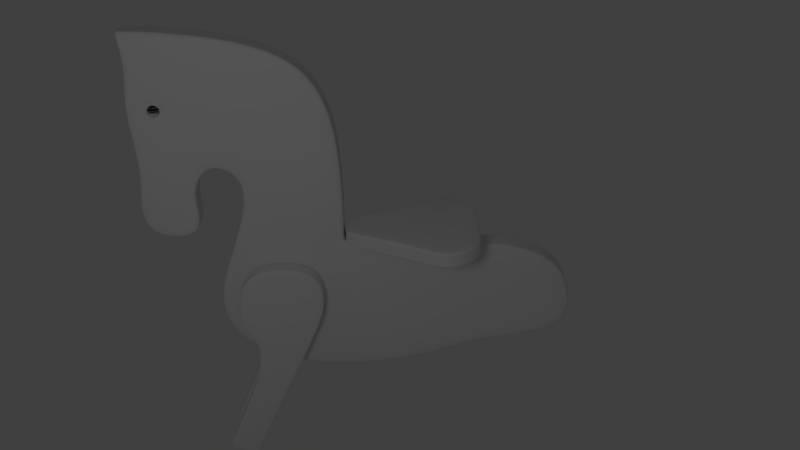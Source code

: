 # Source: horse.blend  (saved by Blender 2.62.0; exported with 4.5.12 LTS)
import bpy
from mathutils import Matrix  # noqa: F401  (used for matrix-valued properties, if any)

bpy.ops.wm.read_factory_settings(use_empty=True)
scene = bpy.context.scene
scene.name = 'Scene'

# ---- collections
col_collection_1 = bpy.data.collections.new('Collection 1'); scene.collection.children.link(col_collection_1)

# ---- materials (node trees are filled in below, after node groups)
mat_material_001 = bpy.data.materials.new('Material.001')
mat_material_001.alpha_threshold = 0.0
mat_material_001.use_transparent_shadow = False
mat_material_001.diffuse_color = (0.004895, 0.004895, 0.004895, 1.0)
mat_material_001.roughness = 0.5
mat_material_001.specular_intensity = 0.5635
mat_material_001.line_color = (0.0, 0.0, 0.0, 1.0)

# ---- material node trees

# ---- world
world_world = bpy.data.worlds.new('World'); scene.world = world_world
world_world.color = (0.05088, 0.05088, 0.05088)
world_world.use_sun_shadow = False
world_world.sun_shadow_jitter_overblur = 0.0
world_world.cycles.sampling_method = 'MANUAL'
world_world.cycles.sample_map_resolution = 256

# ---- cameras
cam_camera = bpy.data.cameras.new('Camera')
cam_camera.clip_end = 100.0
cam_camera.lens = 35.0
cam_camera.sensor_width = 32.0
cam_camera.sensor_height = 18.0
cam_camera.ortho_scale = 7.314
cam_camera.dof.focus_distance = 0.0
cam_camera.dof.aperture_fstop = 128.0

# ---- lights
light_lamp = bpy.data.lights.new('Lamp', 'POINT')
light_lamp.transmission_factor = 0.0
light_lamp.cutoff_distance = 30.0
light_lamp.energy = 100.0
light_lamp.shadow_buffer_clip_start = 1.001
light_lamp.shadow_soft_size = 1.0
light_lamp.shadow_maximum_resolution = 0.006
light_lamp.use_absolute_resolution = True
light_lamp.cycles.use_multiple_importance_sampling = False

# ---- meshes
me_cube_001 = bpy.data.meshes.new('Cube.001')
me_cube_001.from_pydata([(1.0, 0.6276, -1.0), (1.0, -0.6276, -1.0), (-1.0, -0.2546, -1.0), (-1.0, 0.2546, -1.0), (1.0, 0.6276, 1.0), (1.0, -0.6276, 1.0), (-1.0, -0.2546, 1.0), (-1.0, 0.2546, 1.0), (0.5179, -1.0, -1.0), (0.5179, 1.0, -1.0), (0.5179, -1.0, 1.0), (0.5179, 1.0, 1.0), (1.0, -0.6276, 0.6765), (1.0, 0.6276, 0.6765), (-1.0, -0.2546, 0.6765), (-1.0, 0.2546, 0.6765), (0.5179, -1.0, 0.6765), (0.5179, 1.0, 0.6765), (1.0, -0.6276, -0.6523), (1.0, 0.6276, -0.6523), (-1.0, -0.2546, -0.6523), (-1.0, 0.2546, -0.6523), (0.5179, -1.0, -0.6523), (0.5179, 1.0, -0.6523), (1.0, 0.3844, -1.0), (1.0, -0.3844, -1.0), (-1.0, -0.1559, -1.0), (-1.0, 0.1559, -1.0), (1.0, 0.3844, 1.0), (1.0, -0.3844, 1.0), (-1.0, -0.1559, 1.0), (-1.0, 0.1559, 1.0), (0.5179, -0.6125, -1.0), (0.5179, 0.6125, -1.0), (0.5179, 0.6125, 1.0), (0.5179, -0.6125, 1.0), (1.0, 0.3844, 0.6765), (1.0, -0.3844, 0.6765), (-1.0, 0.1559, 0.6765), (-1.0, -0.1559, 0.6765), (1.0, 0.3844, -0.6523), (1.0, -0.3844, -0.6523), (-1.0, -0.1559, -0.6523), (-1.0, 0.1559, -0.6523), (-0.04273, -0.6287, -1.0), (-0.04273, 0.6287, -1.0), (-0.04273, -0.6287, 1.0), (-0.04273, 0.6287, 1.0), (-0.04273, -0.6287, 0.6765), (-0.04273, 0.6287, 0.6765), (-0.04273, -0.6287, -0.6523), (-0.04273, 0.6287, -0.6523), (-0.04273, -0.3851, -1.0), (-0.04273, 0.3851, -1.0), (-0.04273, 0.3851, 1.0), (-0.04273, -0.3851, 1.0)], [], [(10, 16, 12, 5), (17, 11, 4, 13), (16, 22, 18, 12), (22, 8, 1, 18), (19, 0, 9, 23), (23, 17, 13, 19), (8, 32, 25, 1), (32, 33, 24, 25), (0, 24, 33, 9), (11, 34, 28, 4), (34, 35, 29, 28), (35, 10, 5, 29), (4, 28, 36, 13), (28, 29, 37, 36), (29, 5, 12, 37), (6, 30, 39, 14), (30, 31, 38, 39), (31, 7, 15, 38), (24, 0, 19, 40), (40, 41, 25, 24), (41, 18, 1, 25), (13, 36, 40, 19), (36, 37, 41, 40), (37, 12, 18, 41), (20, 42, 26, 2), (42, 43, 27, 26), (43, 21, 3, 27), (14, 39, 42, 20), (39, 38, 43, 42), (38, 15, 21, 43), (14, 48, 46, 6), (48, 16, 10, 46), (7, 47, 49, 15), (47, 11, 17, 49), (20, 50, 48, 14), (50, 22, 16, 48), (2, 44, 50, 20), (44, 8, 22, 50), (21, 51, 45, 3), (51, 23, 9, 45), (15, 49, 51, 21), (49, 17, 23, 51), (26, 52, 44, 2), (52, 32, 8, 44), (27, 53, 52, 26), (53, 33, 32, 52), (3, 45, 53, 27), (45, 9, 33, 53), (31, 54, 47, 7), (54, 34, 11, 47), (30, 55, 54, 31), (55, 35, 34, 54), (6, 46, 55, 30), (46, 10, 35, 55)])
me_cube_001.use_remesh_preserve_volume = False
me_cube_001.use_remesh_preserve_attributes = False
me_cube_001.use_mirror_vertex_groups = False
me_cube_001.update()
me_cube = bpy.data.meshes.new('Cube')
me_cube.from_pydata([(1.005, 1.176, 0.07007), (1.005, -1.176, 0.07007), (-0.7915, -1.176, -0.4625), (-0.7915, 1.176, -0.4625), (1.005, 1.176, 1.049), (1.005, -1.176, 1.049), (-1.0, -1.176, 1.154), (-1.0, 1.176, 1.154), (1.005, 0.7283, 0.07007), (1.005, -0.7283, 0.07007), (-0.7915, -0.7283, -0.4625), (-0.7915, 0.7283, -0.4625), (1.005, 0.7283, 1.049), (1.005, -0.7283, 1.049), (-1.0, -0.7283, 1.154), (-1.0, 0.7283, 1.154), (0.5185, -1.176, -0.08941), (0.5185, 1.176, -0.08941), (0.6866, -1.176, 1.323), (0.6866, 1.176, 1.323), (0.5185, 0.7283, -0.08941), (0.5185, -0.7283, -0.08941), (0.6866, 0.7283, 1.323), (0.6866, -0.7283, 1.323), (-0.09657, -1.176, -0.5091), (-0.09657, 1.176, -0.5091), (-0.3123, -1.176, 1.314), (-0.3123, 1.176, 1.314), (-0.09657, 0.7283, -0.5091), (-0.09657, -0.7283, -0.5091), (-0.3123, 0.7283, 1.314), (-0.3123, -0.7283, 1.314), (1.069, -1.176, 0.4213), (1.069, 1.176, 0.4213), (-1.156, -1.176, 0.2366), (-1.156, 1.176, 0.2366), (1.069, 0.7283, 0.4213), (1.069, -0.7283, 0.4213), (-1.156, -0.7283, 0.2366), (-1.156, 0.7283, 0.2366), (0.5575, -1.176, 0.4543), (0.5575, 1.176, 0.4543), (-0.2355, -1.176, 0.2548), (-0.2355, 1.176, 0.2548), (-0.3016, -0.7283, 2.266), (-0.3016, 0.7283, 2.266), (-0.3016, 1.176, 2.266), (-0.3016, -1.176, 2.266), (-0.8735, 0.7283, 1.883), (-0.8735, -0.7283, 1.883), (-0.8735, 1.176, 1.883), (-0.8735, -1.176, 1.883), (-0.8946, -1.176, 2.184), (-0.8946, 1.176, 2.184), (-0.8946, -0.7283, 2.184), (-0.8946, 0.7283, 2.184), (-0.3927, -1.176, 3.724), (-0.3927, 1.176, 3.724), (-0.3927, 0.7283, 3.724), (-0.3927, -0.7283, 3.724), (-1.347, -0.7283, 3.931), (-1.347, 0.7283, 3.931), (-1.347, 1.176, 3.931), (-1.347, -1.176, 3.931), (-1.023, 0.7283, 2.328), (-1.023, -0.7283, 2.328), (-1.023, 1.176, 2.328), (-1.023, -1.176, 2.328), (-1.245, -1.176, 1.424), (-1.245, 1.176, 1.424), (-1.245, -0.7283, 1.424), (-1.245, 0.7284, 1.424), (-1.444, -1.176, 1.456), (-1.444, 1.176, 1.456), (-1.444, 0.7284, 1.456), (-1.444, -0.7283, 1.456), (-0.3171, -0.7283, 1.361), (-0.3171, -1.176, 1.361), (-0.3171, 0.7283, 1.361), (-0.3171, 1.176, 1.361), (-0.9773, 1.176, 1.27), (-0.9773, -1.176, 1.27), (-0.9773, 0.7283, 1.27), (-0.9773, -0.7283, 1.27), (-1.153, -1.176, 1.521), (-1.153, -0.7283, 1.521), (-1.153, 0.7283, 1.521), (-1.153, 1.176, 1.521), (-1.51, -1.176, 1.762), (-1.51, 1.176, 1.762), (-1.51, 0.7283, 1.762), (-1.51, -0.7283, 1.762), (-1.248, -0.7283, 3.931), (-1.248, -1.176, 3.931), (-1.248, 0.7283, 3.931), (-1.248, 1.176, 3.931), (-0.9638, 1.176, 2.293), (-0.9638, -1.176, 2.293), (-0.9638, 0.7283, 2.293), (-0.9638, -0.7283, 2.293), (-1.099, -1.176, 2.269), (-1.099, -0.7283, 2.269), (-1.099, 0.7283, 2.269), (-1.099, 1.176, 2.269), (-1.481, -1.176, 3.945), (-1.481, 1.176, 3.945), (-1.481, 0.7283, 3.945), (-1.481, -0.7283, 3.945), (-1.165, -1.176, 2.017), (-1.165, -0.7283, 2.017), (-1.165, 0.7283, 2.017), (-1.165, 1.176, 2.017), (-1.502, -1.176, 3.06), (-1.502, 1.176, 3.06), (-1.502, 0.7283, 3.06), (-1.502, -0.7283, 3.06), (-1.157, -1.176, 1.836), (-1.157, -0.7283, 1.836), (-1.157, 0.7283, 1.836), (-1.157, 1.176, 1.836), (-1.446, -1.176, 2.323), (-1.446, 1.176, 2.323), (-1.446, 0.7283, 2.323), (-1.446, -0.7283, 2.323), (-1.135, -1.176, 2.175), (-1.135, -0.7283, 2.175), (-1.135, 0.7283, 2.175), (-1.135, 1.176, 2.175), (-1.444, -1.176, 3.55), (-1.444, 1.176, 3.55), (-1.444, 0.7283, 3.55), (-1.444, -0.7283, 3.55), (-1.063, -1.176, 2.31), (-1.063, -0.7283, 2.31), (-1.063, 0.7283, 2.31), (-1.063, 1.176, 2.31), (-1.457, -1.176, 3.938), (-1.457, 1.176, 3.938), (-1.457, 0.7283, 3.938), (-1.457, -0.7283, 3.938), (0.4087, -1.176, -0.1644), (0.4087, 1.176, -0.1644), (0.4317, -1.176, 1.312), (0.4317, 1.176, 1.312), (0.4087, 0.7283, -0.1644), (0.4087, -0.7283, -0.1644), (0.4317, 0.7283, 1.312), (0.4317, -0.7283, 1.312), (0.4159, -1.176, 0.4187), (0.4159, 1.176, 0.4187)], [], [(17, 0, 8, 20), (9, 21, 20, 8), (1, 16, 21, 9), (22, 12, 4, 19), (23, 13, 12, 22), (18, 5, 13, 23), (28, 11, 3, 25), (29, 10, 11, 28), (24, 2, 10, 29), (0, 33, 36, 8), (33, 4, 12, 36), (13, 37, 36, 12), (37, 9, 8, 36), (5, 32, 37, 13), (32, 1, 9, 37), (14, 38, 34, 6), (38, 10, 2, 34), (15, 39, 38, 14), (39, 11, 10, 38), (7, 35, 39, 15), (35, 3, 11, 39), (18, 40, 32, 5), (40, 16, 1, 32), (33, 0, 17, 41), (41, 19, 4, 33), (6, 34, 42, 26), (34, 2, 24, 42), (3, 35, 43, 25), (35, 7, 27, 43), (49, 51, 52, 54), (48, 49, 54, 55), (50, 48, 55, 53), (51, 47, 56, 52), (46, 50, 53, 57), (45, 46, 57, 58), (44, 45, 58, 59), (47, 44, 59, 56), (71, 74, 73, 69), (70, 75, 74, 71), (68, 72, 75, 70), (31, 76, 77, 26), (76, 44, 47, 77), (30, 78, 76, 31), (78, 45, 44, 76), (27, 79, 78, 30), (79, 46, 45, 78), (7, 80, 79, 27), (80, 50, 46, 79), (26, 77, 81, 6), (77, 47, 51, 81), (15, 82, 80, 7), (82, 48, 50, 80), (14, 83, 82, 15), (83, 49, 48, 82), (6, 81, 83, 14), (81, 51, 49, 83), (84, 68, 70, 85), (85, 70, 71, 86), (86, 71, 69, 87), (88, 72, 68, 84), (87, 69, 73, 89), (89, 73, 74, 90), (90, 74, 75, 91), (91, 75, 72, 88), (59, 92, 93, 56), (92, 60, 63, 93), (58, 94, 92, 59), (94, 61, 60, 92), (57, 95, 94, 58), (95, 62, 61, 94), (53, 96, 95, 57), (96, 66, 62, 95), (56, 93, 97, 52), (93, 63, 67, 97), (55, 98, 96, 53), (98, 64, 66, 96), (54, 99, 98, 55), (99, 65, 64, 98), (52, 97, 99, 54), (97, 67, 65, 99), (108, 116, 117, 109), (116, 84, 85, 117), (109, 117, 118, 110), (117, 85, 86, 118), (110, 118, 119, 111), (118, 86, 87, 119), (112, 120, 116, 108), (120, 88, 84, 116), (111, 119, 121, 113), (119, 87, 89, 121), (113, 121, 122, 114), (121, 89, 90, 122), (114, 122, 123, 115), (122, 90, 91, 123), (115, 123, 120, 112), (123, 91, 88, 120), (100, 124, 125, 101), (124, 108, 109, 125), (101, 125, 126, 102), (125, 109, 110, 126), (102, 126, 127, 103), (126, 110, 111, 127), (104, 128, 124, 100), (128, 112, 108, 124), (103, 127, 129, 105), (127, 111, 113, 129), (105, 129, 130, 106), (129, 113, 114, 130), (106, 130, 131, 107), (130, 114, 115, 131), (107, 131, 128, 104), (131, 115, 112, 128), (67, 132, 133, 65), (132, 100, 101, 133), (65, 133, 134, 64), (133, 101, 102, 134), (64, 134, 135, 66), (134, 102, 103, 135), (63, 136, 132, 67), (136, 104, 100, 132), (66, 135, 137, 62), (135, 103, 105, 137), (62, 137, 138, 61), (137, 105, 106, 138), (61, 138, 139, 60), (138, 106, 107, 139), (60, 139, 136, 63), (139, 107, 104, 136), (20, 144, 141, 17), (144, 28, 25, 141), (21, 145, 144, 20), (145, 29, 28, 144), (16, 140, 145, 21), (140, 24, 29, 145), (30, 146, 143, 27), (146, 22, 19, 143), (31, 147, 146, 30), (147, 23, 22, 146), (26, 142, 147, 31), (142, 18, 23, 147), (42, 148, 142, 26), (148, 40, 18, 142), (24, 140, 148, 42), (140, 16, 40, 148), (43, 149, 141, 25), (149, 41, 17, 141), (27, 143, 149, 43), (143, 19, 41, 149)])
me_cube.use_remesh_preserve_volume = False
me_cube.use_remesh_preserve_attributes = False
me_cube.use_mirror_vertex_groups = False
me_cube.update()
me_sphere = bpy.data.meshes.new('Sphere')
me_sphere.from_pydata([(0.1913, 0.03806, -0.9808), (0.3753, 0.07466, -0.9239), (0.5449, 0.1084, -0.8315), (0.6935, 0.1379, -0.7071), (0.8155, 0.1622, -0.5556), (0.9061, 0.1802, -0.3827), (0.9619, 0.1913, -0.1951), (0.9808, 0.1951, 5.96e-08), (0.9619, 0.1913, 0.1951), (0.9061, 0.1802, 0.3827), (0.8155, 0.1622, 0.5556), (0.6935, 0.1379, 0.7071), (0.5449, 0.1084, 0.8315), (0.3753, 0.07466, 0.9239), (0.1913, 0.03806, 0.9808), (0.1802, 0.07466, 0.9808), (0.3536, 0.1464, 0.9239), (0.5133, 0.2126, 0.8315), (0.6533, 0.2706, 0.7071), (0.7682, 0.3182, 0.5556), (0.8536, 0.3536, 0.3827), (0.9061, 0.3753, 0.1951), (0.9239, 0.3827, 5.96e-08), (0.9061, 0.3753, -0.1951), (0.8536, 0.3536, -0.3827), (0.7682, 0.3182, -0.5556), (0.6533, 0.2706, -0.7071), (0.5133, 0.2126, -0.8315), (0.3536, 0.1464, -0.9239), (0.1802, 0.07466, -0.9808), (0.1622, 0.1084, -0.9808), (0.3182, 0.2126, -0.9239), (0.4619, 0.3087, -0.8315), (0.5879, 0.3928, -0.7071), (0.6913, 0.4619, -0.5556), (0.7682, 0.5133, -0.3827), (0.8155, 0.5449, -0.1951), (0.8315, 0.5556, 5.96e-08), (0.8155, 0.5449, 0.1951), (0.7682, 0.5133, 0.3827), (0.6913, 0.4619, 0.5556), (0.5879, 0.3928, 0.7071), (0.4619, 0.3087, 0.8315), (0.3182, 0.2126, 0.9239), (0.1622, 0.1084, 0.9808), (0.1379, 0.1379, 0.9808), (0.2706, 0.2706, 0.9239), (0.3928, 0.3928, 0.8315), (0.5, 0.5, 0.7071), (0.5879, 0.5879, 0.5556), (0.6533, 0.6533, 0.3827), (0.6935, 0.6935, 0.1951), (0.7071, 0.7071, 5.96e-08), (0.6935, 0.6935, -0.1951), (0.6533, 0.6533, -0.3827), (0.5879, 0.5879, -0.5556), (0.5, 0.5, -0.7071), (0.3928, 0.3928, -0.8315), (0.2706, 0.2706, -0.9239), (0.1379, 0.1379, -0.9808), (0.1084, 0.1622, -0.9808), (0.2126, 0.3182, -0.9239), (0.3087, 0.4619, -0.8315), (0.3928, 0.5879, -0.7071), (0.4619, 0.6913, -0.5556), (0.5133, 0.7682, -0.3827), (0.5449, 0.8155, -0.1951), (0.5556, 0.8315, 5.96e-08), (0.5449, 0.8155, 0.1951), (0.5133, 0.7682, 0.3827), (0.4619, 0.6913, 0.5556), (0.3928, 0.5879, 0.7071), (0.3087, 0.4619, 0.8315), (0.2126, 0.3182, 0.9239), (0.1084, 0.1622, 0.9808), (0.07466, 0.1802, 0.9808), (0.1464, 0.3536, 0.9239), (0.2126, 0.5133, 0.8315), (0.2706, 0.6533, 0.7071), (0.3182, 0.7682, 0.5556), (0.3536, 0.8536, 0.3827), (0.3753, 0.9061, 0.1951), (0.3827, 0.9239, 5.96e-08), (0.3753, 0.9061, -0.1951), (0.3536, 0.8536, -0.3827), (0.3182, 0.7682, -0.5556), (0.2706, 0.6533, -0.7071), (0.2126, 0.5133, -0.8315), (0.1464, 0.3536, -0.9239), (0.07466, 0.1802, -0.9808), (-1.247e-07, -3.01e-07, -1.0), (0.03806, 0.1913, -0.9808), (0.07466, 0.3753, -0.9239), (0.1084, 0.5449, -0.8315), (0.1379, 0.6935, -0.7071), (0.1622, 0.8155, -0.5556), (0.1802, 0.9061, -0.3827), (0.1913, 0.9619, -0.1951), (0.1951, 0.9808, 5.96e-08), (0.1913, 0.9619, 0.1951), (0.1802, 0.9061, 0.3827), (0.1622, 0.8155, 0.5556), (0.1379, 0.6935, 0.7071), (0.1084, 0.5449, 0.8315), (0.07466, 0.3753, 0.9239), (0.03806, 0.1913, 0.9808), (-2.134e-08, 0.1951, 0.9808), (-2.516e-08, 0.3827, 0.9239), (-3.811e-08, 0.5556, 0.8315), (-5.684e-08, 0.7071, 0.7071), (-5.286e-09, 0.8315, 0.5556), (-8.821e-08, 0.9239, 0.3827), (-9.261e-08, 0.9808, 0.1951), (-2.656e-08, 1.0, 5.96e-08), (-4.578e-08, 0.9808, -0.1951), (-8.522e-08, 0.9239, -0.3827), (-5.286e-09, 0.8315, -0.5556), (-5.684e-08, 0.7071, -0.7071), (-5.571e-08, 0.5556, -0.8315), (-2.532e-08, 0.3827, -0.9239), (-6.963e-09, 0.1951, -0.9808), (-0.03806, 0.1913, -0.9808), (-0.07466, 0.3753, -0.9239), (-0.1084, 0.5449, -0.8315), (-0.1379, 0.6935, -0.7071), (-0.1622, 0.8155, -0.5556), (-0.1802, 0.9061, -0.3827), (-0.1913, 0.9619, -0.1951), (-0.1951, 0.9808, 5.96e-08), (-0.1913, 0.9619, 0.1951), (-0.1802, 0.9061, 0.3827), (-0.1622, 0.8155, 0.5556), (-0.1379, 0.6935, 0.7071), (-0.1084, 0.5449, 0.8315), (-0.07466, 0.3753, 0.9239), (-0.03806, 0.1913, 0.9808), (-0.07466, 0.1802, 0.9808), (-0.1464, 0.3536, 0.9239), (-0.2126, 0.5133, 0.8315), (-0.2706, 0.6533, 0.7071), (-0.3182, 0.7682, 0.5556), (-0.3536, 0.8536, 0.3827), (-0.3753, 0.9061, 0.1951), (-0.3827, 0.9239, 5.96e-08), (-0.3753, 0.9061, -0.1951), (-0.3536, 0.8536, -0.3827), (-0.3182, 0.7682, -0.5556), (-0.2706, 0.6533, -0.7071), (-0.2126, 0.5133, -0.8315), (-0.1464, 0.3536, -0.9239), (-0.07466, 0.1802, -0.9808), (-0.1084, 0.1622, -0.9808), (-0.2126, 0.3182, -0.9239), (-0.3087, 0.4619, -0.8315), (-0.3928, 0.5879, -0.7071), (-0.4619, 0.6913, -0.5556), (-0.5133, 0.7682, -0.3827), (-0.5449, 0.8155, -0.1951), (-0.5556, 0.8315, 5.96e-08), (-0.5449, 0.8155, 0.1951), (-0.5133, 0.7682, 0.3827), (-0.4619, 0.6913, 0.5556), (-0.3928, 0.5879, 0.7071), (-0.3087, 0.4619, 0.8315), (-0.2126, 0.3182, 0.9239), (-0.1084, 0.1622, 0.9808), (-0.1379, 0.1379, 0.9808), (-0.2706, 0.2706, 0.9239), (-0.3928, 0.3928, 0.8315), (-0.5, 0.5, 0.7071), (-0.5879, 0.5879, 0.5556), (-0.6533, 0.6533, 0.3827), (-0.6935, 0.6935, 0.1951), (-0.7071, 0.7071, 5.96e-08), (-0.6935, 0.6935, -0.1951), (-0.6533, 0.6533, -0.3827), (-0.5879, 0.5879, -0.5556), (-0.5, 0.5, -0.7071), (-0.3928, 0.3928, -0.8315), (-0.2706, 0.2706, -0.9239), (-0.1379, 0.1379, -0.9808), (-0.1622, 0.1084, -0.9808), (-0.3182, 0.2126, -0.9239), (-0.4619, 0.3087, -0.8315), (-0.5879, 0.3928, -0.7071), (-0.6913, 0.4619, -0.5556), (-0.7682, 0.5133, -0.3827), (-0.8155, 0.5449, -0.1951), (-0.8315, 0.5556, 5.96e-08), (-0.8155, 0.5449, 0.1951), (-0.7682, 0.5133, 0.3827), (-0.6913, 0.4619, 0.5556), (-0.5879, 0.3928, 0.7071), (-0.4619, 0.3087, 0.8315), (-0.3182, 0.2126, 0.9239), (-0.1622, 0.1084, 0.9808), (-0.1802, 0.07466, 0.9808), (-0.3536, 0.1464, 0.9239), (-0.5133, 0.2126, 0.8315), (-0.6533, 0.2706, 0.7071), (-0.7682, 0.3182, 0.5556), (-0.8536, 0.3536, 0.3827), (-0.9061, 0.3753, 0.1951), (-0.9239, 0.3827, 5.96e-08), (-0.9061, 0.3753, -0.1951), (-0.8536, 0.3536, -0.3827), (-0.7682, 0.3182, -0.5556), (-0.6533, 0.2706, -0.7071), (-0.5133, 0.2126, -0.8315), (-0.3536, 0.1464, -0.9239), (-0.1802, 0.07466, -0.9808), (-0.1913, 0.03806, -0.9808), (-0.3753, 0.07466, -0.9239), (-0.5449, 0.1084, -0.8315), (-0.6935, 0.1379, -0.7071), (-0.8155, 0.1622, -0.5556), (-0.9061, 0.1802, -0.3827), (-0.9619, 0.1913, -0.1951), (-0.9808, 0.1951, 5.96e-08), (-0.9619, 0.1913, 0.1951), (-0.9061, 0.1802, 0.3827), (-0.8155, 0.1622, 0.5556), (-0.6935, 0.1379, 0.7071), (-0.5449, 0.1084, 0.8315), (-0.3753, 0.07466, 0.9239), (-0.1913, 0.03806, 0.9808), (-0.1951, -2.283e-08, 0.9808), (-0.3827, -4.426e-08, 0.9239), (-0.5556, -8.361e-08, 0.8315), (-0.7071, -5.118e-08, 0.7071), (-0.8315, -8.732e-08, 0.5556), (-0.9239, -1.44e-07, 0.3827), (-0.9808, -1.6e-07, 0.1951), (-1.0, -9.398e-08, 5.96e-08), (-0.9808, -4.311e-08, -0.1951), (-0.9239, -1.118e-07, -0.3827), (-0.8315, -8.732e-08, -0.5556), (-0.7071, -5.118e-08, -0.7071), (-0.5556, -4.275e-08, -0.8315), (-0.3827, -1.519e-08, -0.9239), (-0.1951, -1.942e-08, -0.9808), (-0.1913, -0.03806, -0.9808), (-0.3753, -0.07466, -0.9239), (-0.5449, -0.1084, -0.8315), (-0.6935, -0.1379, -0.7071), (-0.8155, -0.1622, -0.5556), (-0.9061, -0.1802, -0.3827), (-0.9619, -0.1913, -0.1951), (-0.9808, -0.1951, 5.96e-08), (-0.9619, -0.1913, 0.1951), (-0.9061, -0.1802, 0.3827), (-0.8155, -0.1622, 0.5556), (-0.6935, -0.1379, 0.7071), (-0.5449, -0.1084, 0.8315), (-0.3753, -0.07466, 0.9239), (-0.1913, -0.03806, 0.9808), (-0.1802, -0.07466, 0.9808), (-0.3536, -0.1464, 0.9239), (-0.5133, -0.2126, 0.8315), (-0.6533, -0.2706, 0.7071), (-0.7682, -0.3182, 0.5556), (-0.8536, -0.3536, 0.3827), (-0.9061, -0.3753, 0.1951), (-0.9239, -0.3827, 5.96e-08), (-0.9061, -0.3753, -0.1951), (-0.8536, -0.3536, -0.3827), (-0.7682, -0.3182, -0.5556), (-0.6533, -0.2706, -0.7071), (-0.5133, -0.2126, -0.8315), (-0.3536, -0.1464, -0.9239), (-0.1802, -0.07466, -0.9808), (-0.1622, -0.1084, -0.9808), (-0.3182, -0.2126, -0.9239), (-0.4619, -0.3087, -0.8315), (-0.5879, -0.3928, -0.7071), (-0.6913, -0.4619, -0.5556), (-0.7682, -0.5133, -0.3827), (-0.8155, -0.5449, -0.1951), (-0.8315, -0.5556, 5.96e-08), (-0.8155, -0.5449, 0.1951), (-0.7682, -0.5133, 0.3827), (-0.6913, -0.4619, 0.5556), (-0.5879, -0.3928, 0.7071), (-0.4619, -0.3087, 0.8315), (-0.3182, -0.2126, 0.9239), (-0.1622, -0.1084, 0.9808), (-0.1379, -0.1379, 0.9808), (-0.2706, -0.2706, 0.9239), (-0.3928, -0.3928, 0.8315), (-0.5, -0.5, 0.7071), (-0.5879, -0.5879, 0.5556), (-0.6533, -0.6533, 0.3827), (-0.6935, -0.6935, 0.1951), (-0.7071, -0.7071, 5.96e-08), (-0.6935, -0.6935, -0.1951), (-0.6533, -0.6533, -0.3827), (-0.5879, -0.5879, -0.5556), (-0.5, -0.5, -0.7071), (-0.3928, -0.3928, -0.8315), (-0.2706, -0.2706, -0.9239), (-0.1379, -0.1379, -0.9808), (-0.1084, -0.1622, -0.9808), (-0.2126, -0.3182, -0.9239), (-0.3087, -0.4619, -0.8315), (-0.3928, -0.5879, -0.7071), (-0.4619, -0.6913, -0.5556), (-0.5133, -0.7682, -0.3827), (-0.5449, -0.8155, -0.1951), (-0.5556, -0.8315, 5.96e-08), (-0.5449, -0.8155, 0.1951), (-0.5133, -0.7682, 0.3827), (-0.4619, -0.6913, 0.5556), (-0.3928, -0.5879, 0.7071), (-0.3087, -0.4619, 0.8315), (-0.2126, -0.3182, 0.9239), (-0.1084, -0.1622, 0.9808), (-0.07466, -0.1802, 0.9808), (-0.1464, -0.3536, 0.9239), (-0.2126, -0.5133, 0.8315), (-0.2706, -0.6533, 0.7071), (-0.3182, -0.7682, 0.5556), (-0.3536, -0.8536, 0.3827), (-0.3753, -0.9061, 0.1951), (-0.3827, -0.9239, 5.96e-08), (-0.3753, -0.9061, -0.1951), (-0.3536, -0.8536, -0.3827), (-0.3182, -0.7682, -0.5556), (-0.2706, -0.6533, -0.7071), (-0.2126, -0.5133, -0.8315), (-0.1464, -0.3536, -0.9239), (-0.07466, -0.1802, -0.9808), (-0.03806, -0.1913, -0.9808), (-0.07466, -0.3753, -0.9239), (-0.1084, -0.5449, -0.8315), (-0.1379, -0.6935, -0.7071), (-0.1622, -0.8155, -0.5556), (-0.1802, -0.9061, -0.3827), (-0.1913, -0.9619, -0.1951), (-0.1951, -0.9808, 5.96e-08), (-0.1913, -0.9619, 0.1951), (-0.1802, -0.9061, 0.3827), (-0.1622, -0.8155, 0.5556), (-0.1379, -0.6935, 0.7071), (-0.1084, -0.5449, 0.8315), (-0.07466, -0.3753, 0.9239), (-0.03806, -0.1913, 0.9808), (3.603e-08, -0.1951, 0.9808), (5.455e-08, -0.3827, 0.9239), (8.958e-08, -0.5556, 0.8315), (7.476e-08, -0.7071, 0.7071), (1.139e-07, -0.8315, 0.5556), (2.054e-07, -0.9239, 0.3827), (2.421e-07, -0.9808, 0.1951), (1.498e-07, -1.0, 5.96e-08), (1.019e-07, -0.9808, -0.1951), (2.054e-07, -0.9239, -0.3827), (1.139e-07, -0.8315, -0.5556), (7.476e-08, -0.7071, -0.7071), (8.526e-08, -0.5556, -0.8315), (4.159e-08, -0.3827, -0.9239), (2.091e-08, -0.1951, -0.9808), (0.03806, -0.1913, -0.9808), (0.07466, -0.3753, -0.9239), (0.1084, -0.5449, -0.8315), (0.1379, -0.6935, -0.7071), (0.1622, -0.8155, -0.5556), (0.1802, -0.9061, -0.3827), (0.1913, -0.9619, -0.1951), (0.1951, -0.9808, 5.96e-08), (0.1913, -0.9619, 0.1951), (0.1802, -0.9061, 0.3827), (0.1622, -0.8155, 0.5556), (0.1379, -0.6935, 0.7071), (0.1084, -0.5449, 0.8315), (0.07466, -0.3753, 0.9239), (0.03806, -0.1913, 0.9808), (0.07466, -0.1802, 0.9808), (0.1464, -0.3536, 0.9239), (0.2126, -0.5133, 0.8315), (0.2706, -0.6533, 0.7071), (0.3182, -0.7682, 0.5556), (0.3536, -0.8536, 0.3827), (0.3753, -0.9061, 0.1951), (0.3827, -0.9239, 5.96e-08), (0.3753, -0.9061, -0.1951), (0.3536, -0.8536, -0.3827), (0.3182, -0.7682, -0.5556), (0.2706, -0.6533, -0.7071), (0.2126, -0.5133, -0.8315), (0.1464, -0.3536, -0.9239), (0.07466, -0.1802, -0.9808), (0.1084, -0.1622, -0.9808), (0.2126, -0.3182, -0.9239), (0.3087, -0.4619, -0.8315), (0.3928, -0.5879, -0.7071), (0.4619, -0.6913, -0.5556), (0.5133, -0.7682, -0.3827), (0.5449, -0.8155, -0.1951), (0.5556, -0.8315, 5.96e-08), (0.5449, -0.8155, 0.1951), (0.5133, -0.7682, 0.3827), (0.4619, -0.6913, 0.5556), (0.3928, -0.5879, 0.7071), (0.3087, -0.4619, 0.8315), (0.2126, -0.3182, 0.9239), (0.1084, -0.1622, 0.9808), (0.1379, -0.1379, 0.9808), (0.2706, -0.2706, 0.9239), (0.3928, -0.3928, 0.8315), (0.5, -0.5, 0.7071), (0.5879, -0.5879, 0.5556), (0.6533, -0.6533, 0.3827), (0.6935, -0.6935, 0.1951), (0.7071, -0.7071, 5.96e-08), (0.6935, -0.6935, -0.1951), (0.6533, -0.6533, -0.3827), (0.5879, -0.5879, -0.5556), (0.5, -0.5, -0.7071), (0.3928, -0.3928, -0.8315), (0.2706, -0.2706, -0.9239), (0.1379, -0.1379, -0.9808), (0.1622, -0.1084, -0.9808), (0.3182, -0.2126, -0.9239), (0.4619, -0.3087, -0.8315), (0.5879, -0.3928, -0.7071), (0.6913, -0.4619, -0.5556), (0.7682, -0.5133, -0.3827), (0.8155, -0.5449, -0.1951), (0.8315, -0.5556, 5.96e-08), (0.8155, -0.5449, 0.1951), (0.7682, -0.5133, 0.3827), (0.6913, -0.4619, 0.5556), (0.5879, -0.3928, 0.7071), (0.4619, -0.3087, 0.8315), (0.3182, -0.2126, 0.9239), (0.1622, -0.1084, 0.9808), (0.1802, -0.07466, 0.9808), (0.3536, -0.1464, 0.9239), (0.5133, -0.2126, 0.8315), (0.6533, -0.2706, 0.7071), (0.7682, -0.3182, 0.5556), (0.8536, -0.3536, 0.3827), (0.9061, -0.3753, 0.1951), (0.9239, -0.3827, 5.96e-08), (0.9061, -0.3753, -0.1951), (0.8536, -0.3536, -0.3827), (0.7682, -0.3182, -0.5556), (0.6533, -0.2706, -0.7071), (0.5133, -0.2126, -0.8315), (0.3536, -0.1464, -0.9239), (0.1802, -0.07466, -0.9808), (0.1913, -0.03806, -0.9808), (0.3753, -0.07466, -0.9239), (0.5449, -0.1084, -0.8315), (0.6935, -0.1379, -0.7071), (0.8155, -0.1622, -0.5556), (0.9061, -0.1802, -0.3827), (0.9619, -0.1913, -0.1951), (0.9808, -0.1951, 5.96e-08), (0.9619, -0.1913, 0.1951), (0.9061, -0.1802, 0.3827), (0.8155, -0.1622, 0.5556), (0.6935, -0.1379, 0.7071), (0.5449, -0.1084, 0.8315), (0.3753, -0.07466, 0.9239), (0.1913, -0.03806, 0.9808), (0.0, 0.0, 1.0), (0.1951, 4.849e-08, 0.9808), (0.3827, 4.442e-08, 0.9239), (0.5556, 1.175e-07, 0.8315), (0.7071, 1.1e-07, 0.7071), (0.8315, 1.667e-07, 0.5556), (0.9239, 2.496e-07, 0.3827), (0.9808, 3.533e-07, 0.1951), (1.0, 2.318e-07, 5.96e-08), (0.9808, 1.723e-07, -0.1951), (0.9239, 2.496e-07, -0.3827), (0.8315, 1.667e-07, -0.5556), (0.7071, 1.1e-07, -0.7071), (0.5556, 1.132e-07, -0.8315), (0.3827, 6.948e-08, -0.9239), (0.1951, 4.067e-08, -0.9808)], [], [(90, 0, 481), (0, 1, 480, 481), (479, 480, 1, 2), (478, 479, 2, 3), (477, 478, 3, 4), (476, 477, 4, 5), (475, 476, 5, 6), (474, 475, 6, 7), (473, 474, 7, 8), (472, 473, 8, 9), (471, 472, 9, 10), (470, 471, 10, 11), (469, 470, 11, 12), (468, 469, 12, 13), (467, 468, 13, 14), (466, 467, 14), (466, 14, 15), (14, 13, 16, 15), (13, 12, 17, 16), (12, 11, 18, 17), (11, 10, 19, 18), (10, 9, 20, 19), (9, 8, 21, 20), (8, 7, 22, 21), (7, 6, 23, 22), (6, 5, 24, 23), (5, 4, 25, 24), (4, 3, 26, 25), (3, 2, 27, 26), (2, 1, 28, 27), (1, 0, 29, 28), (0, 90, 29), (29, 90, 30), (28, 29, 30, 31), (27, 28, 31, 32), (26, 27, 32, 33), (25, 26, 33, 34), (24, 25, 34, 35), (23, 24, 35, 36), (22, 23, 36, 37), (21, 22, 37, 38), (20, 21, 38, 39), (19, 20, 39, 40), (18, 19, 40, 41), (17, 18, 41, 42), (16, 17, 42, 43), (15, 16, 43, 44), (466, 15, 44), (466, 44, 45), (44, 43, 46, 45), (43, 42, 47, 46), (42, 41, 48, 47), (41, 40, 49, 48), (40, 39, 50, 49), (39, 38, 51, 50), (38, 37, 52, 51), (37, 36, 53, 52), (36, 35, 54, 53), (35, 34, 55, 54), (34, 33, 56, 55), (33, 32, 57, 56), (32, 31, 58, 57), (31, 30, 59, 58), (30, 90, 59), (59, 90, 60), (58, 59, 60, 61), (57, 58, 61, 62), (56, 57, 62, 63), (55, 56, 63, 64), (54, 55, 64, 65), (53, 54, 65, 66), (52, 53, 66, 67), (51, 52, 67, 68), (50, 51, 68, 69), (49, 50, 69, 70), (48, 49, 70, 71), (47, 48, 71, 72), (46, 47, 72, 73), (45, 46, 73, 74), (466, 45, 74), (466, 74, 75), (74, 73, 76, 75), (73, 72, 77, 76), (72, 71, 78, 77), (71, 70, 79, 78), (70, 69, 80, 79), (69, 68, 81, 80), (68, 67, 82, 81), (67, 66, 83, 82), (66, 65, 84, 83), (65, 64, 85, 84), (64, 63, 86, 85), (63, 62, 87, 86), (62, 61, 88, 87), (61, 60, 89, 88), (60, 90, 89), (89, 90, 91), (88, 89, 91, 92), (87, 88, 92, 93), (86, 87, 93, 94), (85, 86, 94, 95), (84, 85, 95, 96), (83, 84, 96, 97), (82, 83, 97, 98), (81, 82, 98, 99), (80, 81, 99, 100), (79, 80, 100, 101), (78, 79, 101, 102), (77, 78, 102, 103), (76, 77, 103, 104), (75, 76, 104, 105), (466, 75, 105), (466, 105, 106), (105, 104, 107, 106), (104, 103, 108, 107), (103, 102, 109, 108), (102, 101, 110, 109), (101, 100, 111, 110), (100, 99, 112, 111), (99, 98, 113, 112), (98, 97, 114, 113), (97, 96, 115, 114), (96, 95, 116, 115), (95, 94, 117, 116), (94, 93, 118, 117), (93, 92, 119, 118), (92, 91, 120, 119), (91, 90, 120), (120, 90, 121), (119, 120, 121, 122), (118, 119, 122, 123), (117, 118, 123, 124), (116, 117, 124, 125), (115, 116, 125, 126), (114, 115, 126, 127), (113, 114, 127, 128), (112, 113, 128, 129), (111, 112, 129, 130), (110, 111, 130, 131), (109, 110, 131, 132), (108, 109, 132, 133), (107, 108, 133, 134), (106, 107, 134, 135), (466, 106, 135), (466, 135, 136), (135, 134, 137, 136), (134, 133, 138, 137), (133, 132, 139, 138), (132, 131, 140, 139), (131, 130, 141, 140), (130, 129, 142, 141), (129, 128, 143, 142), (128, 127, 144, 143), (127, 126, 145, 144), (126, 125, 146, 145), (125, 124, 147, 146), (124, 123, 148, 147), (123, 122, 149, 148), (122, 121, 150, 149), (121, 90, 150), (150, 90, 151), (149, 150, 151, 152), (148, 149, 152, 153), (147, 148, 153, 154), (146, 147, 154, 155), (145, 146, 155, 156), (144, 145, 156, 157), (143, 144, 157, 158), (142, 143, 158, 159), (141, 142, 159, 160), (140, 141, 160, 161), (139, 140, 161, 162), (138, 139, 162, 163), (137, 138, 163, 164), (136, 137, 164, 165), (466, 136, 165), (466, 165, 166), (165, 164, 167, 166), (164, 163, 168, 167), (163, 162, 169, 168), (162, 161, 170, 169), (161, 160, 171, 170), (160, 159, 172, 171), (159, 158, 173, 172), (158, 157, 174, 173), (157, 156, 175, 174), (156, 155, 176, 175), (155, 154, 177, 176), (154, 153, 178, 177), (153, 152, 179, 178), (152, 151, 180, 179), (151, 90, 180), (180, 90, 181), (179, 180, 181, 182), (178, 179, 182, 183), (177, 178, 183, 184), (176, 177, 184, 185), (175, 176, 185, 186), (174, 175, 186, 187), (173, 174, 187, 188), (172, 173, 188, 189), (171, 172, 189, 190), (170, 171, 190, 191), (169, 170, 191, 192), (168, 169, 192, 193), (167, 168, 193, 194), (166, 167, 194, 195), (466, 166, 195), (466, 195, 196), (195, 194, 197, 196), (194, 193, 198, 197), (193, 192, 199, 198), (192, 191, 200, 199), (191, 190, 201, 200), (190, 189, 202, 201), (189, 188, 203, 202), (188, 187, 204, 203), (187, 186, 205, 204), (186, 185, 206, 205), (185, 184, 207, 206), (184, 183, 208, 207), (183, 182, 209, 208), (182, 181, 210, 209), (181, 90, 210), (210, 90, 211), (209, 210, 211, 212), (208, 209, 212, 213), (207, 208, 213, 214), (206, 207, 214, 215), (205, 206, 215, 216), (204, 205, 216, 217), (203, 204, 217, 218), (202, 203, 218, 219), (201, 202, 219, 220), (200, 201, 220, 221), (199, 200, 221, 222), (198, 199, 222, 223), (197, 198, 223, 224), (196, 197, 224, 225), (466, 196, 225), (466, 225, 226), (225, 224, 227, 226), (224, 223, 228, 227), (223, 222, 229, 228), (222, 221, 230, 229), (221, 220, 231, 230), (220, 219, 232, 231), (219, 218, 233, 232), (218, 217, 234, 233), (217, 216, 235, 234), (216, 215, 236, 235), (215, 214, 237, 236), (214, 213, 238, 237), (213, 212, 239, 238), (212, 211, 240, 239), (211, 90, 240), (240, 90, 241), (239, 240, 241, 242), (238, 239, 242, 243), (237, 238, 243, 244), (236, 237, 244, 245), (235, 236, 245, 246), (234, 235, 246, 247), (233, 234, 247, 248), (232, 233, 248, 249), (231, 232, 249, 250), (230, 231, 250, 251), (229, 230, 251, 252), (228, 229, 252, 253), (227, 228, 253, 254), (226, 227, 254, 255), (466, 226, 255), (466, 255, 256), (255, 254, 257, 256), (254, 253, 258, 257), (253, 252, 259, 258), (252, 251, 260, 259), (251, 250, 261, 260), (250, 249, 262, 261), (249, 248, 263, 262), (248, 247, 264, 263), (247, 246, 265, 264), (246, 245, 266, 265), (245, 244, 267, 266), (244, 243, 268, 267), (243, 242, 269, 268), (242, 241, 270, 269), (241, 90, 270), (270, 90, 271), (269, 270, 271, 272), (268, 269, 272, 273), (267, 268, 273, 274), (266, 267, 274, 275), (265, 266, 275, 276), (264, 265, 276, 277), (263, 264, 277, 278), (262, 263, 278, 279), (261, 262, 279, 280), (260, 261, 280, 281), (259, 260, 281, 282), (258, 259, 282, 283), (257, 258, 283, 284), (256, 257, 284, 285), (466, 256, 285), (466, 285, 286), (285, 284, 287, 286), (284, 283, 288, 287), (283, 282, 289, 288), (282, 281, 290, 289), (281, 280, 291, 290), (280, 279, 292, 291), (279, 278, 293, 292), (278, 277, 294, 293), (277, 276, 295, 294), (276, 275, 296, 295), (275, 274, 297, 296), (274, 273, 298, 297), (273, 272, 299, 298), (272, 271, 300, 299), (271, 90, 300), (300, 90, 301), (299, 300, 301, 302), (298, 299, 302, 303), (297, 298, 303, 304), (296, 297, 304, 305), (295, 296, 305, 306), (294, 295, 306, 307), (293, 294, 307, 308), (292, 293, 308, 309), (291, 292, 309, 310), (290, 291, 310, 311), (289, 290, 311, 312), (288, 289, 312, 313), (287, 288, 313, 314), (286, 287, 314, 315), (466, 286, 315), (466, 315, 316), (315, 314, 317, 316), (314, 313, 318, 317), (313, 312, 319, 318), (312, 311, 320, 319), (311, 310, 321, 320), (310, 309, 322, 321), (309, 308, 323, 322), (308, 307, 324, 323), (307, 306, 325, 324), (306, 305, 326, 325), (305, 304, 327, 326), (304, 303, 328, 327), (303, 302, 329, 328), (302, 301, 330, 329), (301, 90, 330), (330, 90, 331), (329, 330, 331, 332), (328, 329, 332, 333), (327, 328, 333, 334), (326, 327, 334, 335), (325, 326, 335, 336), (324, 325, 336, 337), (323, 324, 337, 338), (322, 323, 338, 339), (321, 322, 339, 340), (320, 321, 340, 341), (319, 320, 341, 342), (318, 319, 342, 343), (317, 318, 343, 344), (316, 317, 344, 345), (466, 316, 345), (466, 345, 346), (345, 344, 347, 346), (344, 343, 348, 347), (343, 342, 349, 348), (342, 341, 350, 349), (341, 340, 351, 350), (340, 339, 352, 351), (339, 338, 353, 352), (338, 337, 354, 353), (337, 336, 355, 354), (336, 335, 356, 355), (335, 334, 357, 356), (334, 333, 358, 357), (333, 332, 359, 358), (332, 331, 360, 359), (331, 90, 360), (360, 90, 361), (359, 360, 361, 362), (358, 359, 362, 363), (357, 358, 363, 364), (356, 357, 364, 365), (355, 356, 365, 366), (354, 355, 366, 367), (353, 354, 367, 368), (352, 353, 368, 369), (351, 352, 369, 370), (350, 351, 370, 371), (349, 350, 371, 372), (348, 349, 372, 373), (347, 348, 373, 374), (346, 347, 374, 375), (466, 346, 375), (466, 375, 376), (375, 374, 377, 376), (374, 373, 378, 377), (373, 372, 379, 378), (372, 371, 380, 379), (371, 370, 381, 380), (370, 369, 382, 381), (369, 368, 383, 382), (368, 367, 384, 383), (367, 366, 385, 384), (366, 365, 386, 385), (365, 364, 387, 386), (364, 363, 388, 387), (363, 362, 389, 388), (362, 361, 390, 389), (361, 90, 390), (390, 90, 391), (389, 390, 391, 392), (388, 389, 392, 393), (387, 388, 393, 394), (386, 387, 394, 395), (385, 386, 395, 396), (384, 385, 396, 397), (383, 384, 397, 398), (382, 383, 398, 399), (381, 382, 399, 400), (380, 381, 400, 401), (379, 380, 401, 402), (378, 379, 402, 403), (377, 378, 403, 404), (376, 377, 404, 405), (466, 376, 405), (466, 405, 406), (405, 404, 407, 406), (404, 403, 408, 407), (403, 402, 409, 408), (402, 401, 410, 409), (401, 400, 411, 410), (400, 399, 412, 411), (399, 398, 413, 412), (398, 397, 414, 413), (397, 396, 415, 414), (396, 395, 416, 415), (395, 394, 417, 416), (394, 393, 418, 417), (393, 392, 419, 418), (392, 391, 420, 419), (391, 90, 420), (420, 90, 421), (419, 420, 421, 422), (418, 419, 422, 423), (417, 418, 423, 424), (416, 417, 424, 425), (415, 416, 425, 426), (414, 415, 426, 427), (413, 414, 427, 428), (412, 413, 428, 429), (411, 412, 429, 430), (410, 411, 430, 431), (409, 410, 431, 432), (408, 409, 432, 433), (407, 408, 433, 434), (406, 407, 434, 435), (466, 406, 435), (466, 435, 436), (435, 434, 437, 436), (434, 433, 438, 437), (433, 432, 439, 438), (432, 431, 440, 439), (431, 430, 441, 440), (430, 429, 442, 441), (429, 428, 443, 442), (428, 427, 444, 443), (427, 426, 445, 444), (426, 425, 446, 445), (425, 424, 447, 446), (424, 423, 448, 447), (423, 422, 449, 448), (422, 421, 450, 449), (421, 90, 450), (450, 90, 451), (449, 450, 451, 452), (448, 449, 452, 453), (447, 448, 453, 454), (446, 447, 454, 455), (445, 446, 455, 456), (444, 445, 456, 457), (443, 444, 457, 458), (442, 443, 458, 459), (441, 442, 459, 460), (440, 441, 460, 461), (439, 440, 461, 462), (438, 439, 462, 463), (437, 438, 463, 464), (436, 437, 464, 465), (466, 436, 465), (466, 465, 467), (465, 464, 468, 467), (464, 463, 469, 468), (463, 462, 470, 469), (462, 461, 471, 470), (461, 460, 472, 471), (460, 459, 473, 472), (459, 458, 474, 473), (458, 457, 475, 474), (457, 456, 476, 475), (456, 455, 477, 476), (455, 454, 478, 477), (454, 453, 479, 478), (453, 452, 480, 479), (452, 451, 481, 480), (451, 90, 481)])
me_sphere.materials.append(mat_material_001)
me_sphere.use_remesh_preserve_volume = False
me_sphere.use_remesh_preserve_attributes = False
me_sphere.use_mirror_vertex_groups = False
me_sphere.update()
me_cube_002 = bpy.data.meshes.new('Cube.002')
me_cube_002.from_pydata([(-1.445, 1.0, -1.769), (-1.445, -1.0, -1.769), (-2.149, -1.0, -1.621), (-2.149, 1.0, -1.621), (0.5891, 1.0, 1.075), (0.5891, -1.0, 1.075), (-0.4056, -1.0, 1.197), (-0.4056, 1.0, 1.197), (-1.445, 0.658, -1.769), (-1.445, -0.658, -1.769), (-2.149, -0.658, -1.621), (-2.149, 0.658, -1.621), (0.5891, 0.658, 1.075), (0.5891, -0.658, 1.075), (-0.4056, -0.658, 1.197), (-0.4056, 0.658, 1.197), (0.6126, -1.0, 0.5435), (0.6126, 1.0, 0.5435), (-1.46, -1.0, 1.045), (-1.46, 1.0, 1.045), (0.6126, 0.658, 0.5435), (0.6126, -0.658, 0.5435), (-1.46, -0.658, 1.045), (-1.46, 0.658, 1.045), (-1.421, -1.0, -1.707), (-1.421, 1.0, -1.707), (-2.154, -1.0, -1.562), (-2.154, 1.0, -1.562), (-1.421, 0.658, -1.707), (-1.421, -0.658, -1.707), (-2.154, -0.658, -1.562), (-2.154, 0.658, -1.562), (0.2443, -1.0, 0.1488), (0.2443, 1.0, 0.1488), (-1.58, -1.0, 0.2898), (-1.58, 1.0, 0.2898), (0.2443, 0.658, 0.1488), (0.2443, -0.658, 0.1488), (-1.58, -0.658, 0.2898), (-1.58, 0.658, 0.2898), (0.1162, -1.0, -0.02192), (0.1162, 1.0, -0.02192), (-1.081, -1.0, 0.1166), (-1.081, 1.0, 0.1166), (0.1162, 0.658, -0.02192), (0.1162, -0.658, -0.02192), (-1.081, -0.658, 0.1166), (-1.081, 0.658, 0.1166), (-0.3881, -1.0, -0.5573), (-0.3881, 1.0, -0.5573), (-1.1, -1.0, -0.3984), (-1.1, 1.0, -0.3984), (-0.3881, 0.658, -0.5573), (-0.3881, -0.658, -0.5573), (-1.1, -0.658, -0.3984), (-1.1, 0.658, -0.3984)], [], [(0, 8, 11, 3), (8, 9, 10, 11), (9, 1, 2, 10), (7, 15, 12, 4), (15, 14, 13, 12), (14, 6, 5, 13), (16, 5, 6, 18), (4, 17, 19, 7), (12, 20, 17, 4), (13, 21, 20, 12), (5, 16, 21, 13), (14, 22, 18, 6), (15, 23, 22, 14), (7, 19, 23, 15), (1, 24, 26, 2), (25, 0, 3, 27), (0, 25, 28, 8), (29, 9, 8, 28), (24, 1, 9, 29), (30, 10, 2, 26), (31, 11, 10, 30), (27, 3, 11, 31), (32, 16, 18, 34), (17, 33, 35, 19), (20, 36, 33, 17), (21, 37, 36, 20), (16, 32, 37, 21), (22, 38, 34, 18), (23, 39, 38, 22), (19, 35, 39, 23), (40, 32, 34, 42), (33, 41, 43, 35), (36, 44, 41, 33), (37, 45, 44, 36), (32, 40, 45, 37), (38, 46, 42, 34), (39, 47, 46, 38), (35, 43, 47, 39), (24, 48, 50, 26), (48, 40, 42, 50), (41, 49, 51, 43), (49, 25, 27, 51), (44, 52, 49, 41), (52, 28, 25, 49), (45, 53, 52, 44), (53, 29, 28, 52), (40, 48, 53, 45), (48, 24, 29, 53), (46, 54, 50, 42), (54, 30, 26, 50), (47, 55, 54, 46), (55, 31, 30, 54), (43, 51, 55, 47), (51, 27, 31, 55)])
me_cube_002.use_remesh_preserve_volume = False
me_cube_002.use_remesh_preserve_attributes = False
me_cube_002.use_mirror_vertex_groups = False
me_cube_002.update()

# ---- objects
ob_sattle = bpy.data.objects.new('Sattle', me_cube_001)
ob_lamp = bpy.data.objects.new('Lamp', light_lamp)
ob_horse_body = bpy.data.objects.new('Horse_Body', me_cube)
ob_horse_eyes = bpy.data.objects.new('Horse_Eyes', me_sphere)
ob_horse_legs_front = bpy.data.objects.new('Horse_Legs_Front', me_cube_002)
ob_camera = bpy.data.objects.new('Camera', cam_camera)

# ---- transforms, parenting, visibility, modifiers, constraints
ob_sattle.location = (0.1889, 0.0002639, 2.428)
ob_sattle.scale = (0.7969, 0.8002, 0.1078)
ob_sattle.lineart.crease_threshold = 0.0
_m = ob_sattle.modifiers.new('Subsurf', 'SUBSURF')
_m.uv_smooth = 'PRESERVE_CORNERS'
_m.levels = 6
_m.render_levels = 6
_m.show_only_control_edges = False
ob_lamp.location = (-1.701, -6.617, 5.904)
ob_lamp.rotation_euler = (0.6503, 0.05522, 1.866)
ob_lamp.lock_rotations_4d = False
ob_lamp.empty_display_type = 'ARROWS'
ob_lamp.color = (0.0, 0.0, 0.0, 0.0)
ob_lamp.lineart.crease_threshold = 0.0
ob_horse_body.location = (-0.002351, 0.0004062, 1.009)
ob_horse_body.scale = (2.017, 0.1423, 1.0)
ob_horse_body.lineart.crease_threshold = 0.0
_m = ob_horse_body.modifiers.new('Subsurf', 'SUBSURF')
_m.uv_smooth = 'PRESERVE_CORNERS'
_m.levels = 6
_m.render_levels = 6
_m.show_only_control_edges = False
_m = ob_horse_body.modifiers.new('Boolean', 'BOOLEAN')
_m.object = ob_horse_eyes
_m.solver = 'FAST'
ob_horse_eyes.location = (-2.67, -0.1582, 4.057)
ob_horse_eyes.scale = (0.07137, 0.07137, 0.07137)
ob_horse_eyes.lineart.crease_threshold = 0.0
_m = ob_horse_eyes.modifiers.new('Mirror', 'MIRROR')
_m.use_axis = (False, True, False)
_m.merge_threshold = 0.014
_m.mirror_object = ob_horse_body
_m = ob_horse_eyes.modifiers.new('Subsurf', 'SUBSURF')
_m.uv_smooth = 'PRESERVE_CORNERS'
_m.levels = 3
_m.render_levels = 3
_m.show_only_control_edges = False
ob_horse_legs_front.location = (-1.187, -0.2715, 0.9547)
ob_horse_legs_front.scale = (0.4991, 0.1114, 1.0)
ob_horse_legs_front.lineart.crease_threshold = 0.0
_m = ob_horse_legs_front.modifiers.new('Subsurf', 'SUBSURF')
_m.uv_smooth = 'PRESERVE_CORNERS'
_m.levels = 6
_m.render_levels = 6
_m.show_only_control_edges = False
_m = ob_horse_legs_front.modifiers.new('Mirror', 'MIRROR')
_m.use_axis = (False, True, False)
_m.mirror_object = ob_horse_body
ob_camera.location = (0.2039, -9.191, 7.61)
ob_camera.rotation_euler = (1.065, 0.01234, 0.01156)
ob_camera.lock_rotations_4d = False
ob_camera.empty_display_type = 'ARROWS'
ob_camera.color = (0.0, 0.0, 0.0, 0.0)
ob_camera.display_type = 'WIRE'
ob_camera.lineart.crease_threshold = 0.0

# ---- collection membership
col_collection_1.objects.link(ob_sattle)
col_collection_1.objects.link(ob_lamp)
col_collection_1.objects.link(ob_horse_body)
col_collection_1.objects.link(ob_horse_eyes)
col_collection_1.objects.link(ob_horse_legs_front)
col_collection_1.objects.link(ob_camera)

# ---- scene / render settings (as saved in the file)
scene.camera = ob_camera
scene.frame_start = 1; scene.frame_end = 250; scene.frame_set(1)
scene.render.engine = 'BLENDER_EEVEE_NEXT'
scene.render.image_settings.color_mode = 'RGB'
scene.render.image_settings.compression = 90
scene.render.resolution_percentage = 50
scene.render.dither_intensity = 0.0
scene.render.bake_margin = 2
scene.render.bake_bias = 0.0
scene.cycles.use_denoising = False
scene.cycles.samples = 10
scene.cycles.sampling_pattern = 'TABULATED_SOBOL'
scene.cycles.light_sampling_threshold = 0.0
scene.cycles.use_adaptive_sampling = False
scene.cycles.use_light_tree = False
scene.cycles.blur_glossy = 0.0
scene.cycles.volume_bounces = 1
scene.cycles.pixel_filter_type = 'GAUSSIAN'
scene.cycles.sample_clamp_indirect = 0.0
scene.view_settings.view_transform = 'Standard'
bpy.context.view_layer.update()
